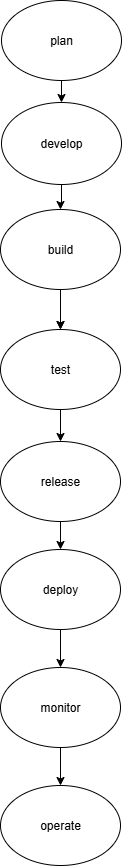

The diagram above was exported from draw.io. Its source (the exported page's mxGraphModel, read from the mxfile embedded in the PNG):
<mxGraphModel dx="1034" dy="540" grid="1" gridSize="10" guides="1" tooltips="1" connect="1" arrows="1" fold="1" page="1" pageScale="1" pageWidth="850" pageHeight="1100" math="0" shadow="0">
  <root>
    <mxCell id="0" />
    <mxCell id="1" parent="0" />
    <mxCell id="Nr3dFcfWALeVG4TjlSHD-8" value="" style="edgeStyle=orthogonalEdgeStyle;rounded=0;orthogonalLoop=1;jettySize=auto;html=1;" edge="1" parent="1" source="Nr3dFcfWALeVG4TjlSHD-1" target="Nr3dFcfWALeVG4TjlSHD-7">
      <mxGeometry relative="1" as="geometry" />
    </mxCell>
    <mxCell id="Nr3dFcfWALeVG4TjlSHD-1" value="plan" style="ellipse;whiteSpace=wrap;html=1;" vertex="1" parent="1">
      <mxGeometry x="365" y="41" width="120" height="80" as="geometry" />
    </mxCell>
    <mxCell id="Nr3dFcfWALeVG4TjlSHD-10" value="" style="edgeStyle=orthogonalEdgeStyle;rounded=0;orthogonalLoop=1;jettySize=auto;html=1;" edge="1" parent="1" source="Nr3dFcfWALeVG4TjlSHD-2" target="Nr3dFcfWALeVG4TjlSHD-6">
      <mxGeometry relative="1" as="geometry" />
    </mxCell>
    <mxCell id="Nr3dFcfWALeVG4TjlSHD-11" value="" style="edgeStyle=orthogonalEdgeStyle;rounded=0;orthogonalLoop=1;jettySize=auto;html=1;" edge="1" parent="1" source="Nr3dFcfWALeVG4TjlSHD-2" target="Nr3dFcfWALeVG4TjlSHD-6">
      <mxGeometry relative="1" as="geometry" />
    </mxCell>
    <mxCell id="Nr3dFcfWALeVG4TjlSHD-2" value="build" style="ellipse;whiteSpace=wrap;html=1;" vertex="1" parent="1">
      <mxGeometry x="364" y="250" width="120" height="80" as="geometry" />
    </mxCell>
    <mxCell id="Nr3dFcfWALeVG4TjlSHD-17" value="" style="edgeStyle=orthogonalEdgeStyle;rounded=0;orthogonalLoop=1;jettySize=auto;html=1;" edge="1" parent="1" source="Nr3dFcfWALeVG4TjlSHD-3" target="Nr3dFcfWALeVG4TjlSHD-16">
      <mxGeometry relative="1" as="geometry" />
    </mxCell>
    <mxCell id="Nr3dFcfWALeVG4TjlSHD-3" value="monitor" style="ellipse;whiteSpace=wrap;html=1;" vertex="1" parent="1">
      <mxGeometry x="364" y="708" width="120" height="80" as="geometry" />
    </mxCell>
    <mxCell id="Nr3dFcfWALeVG4TjlSHD-15" value="" style="edgeStyle=orthogonalEdgeStyle;rounded=0;orthogonalLoop=1;jettySize=auto;html=1;" edge="1" parent="1" source="Nr3dFcfWALeVG4TjlSHD-4" target="Nr3dFcfWALeVG4TjlSHD-3">
      <mxGeometry relative="1" as="geometry" />
    </mxCell>
    <mxCell id="Nr3dFcfWALeVG4TjlSHD-4" value="deploy" style="ellipse;whiteSpace=wrap;html=1;" vertex="1" parent="1">
      <mxGeometry x="364" y="590" width="120" height="80" as="geometry" />
    </mxCell>
    <mxCell id="Nr3dFcfWALeVG4TjlSHD-14" value="" style="edgeStyle=orthogonalEdgeStyle;rounded=0;orthogonalLoop=1;jettySize=auto;html=1;" edge="1" parent="1" source="Nr3dFcfWALeVG4TjlSHD-5" target="Nr3dFcfWALeVG4TjlSHD-4">
      <mxGeometry relative="1" as="geometry" />
    </mxCell>
    <mxCell id="Nr3dFcfWALeVG4TjlSHD-5" value="release" style="ellipse;whiteSpace=wrap;html=1;" vertex="1" parent="1">
      <mxGeometry x="364" y="482" width="120" height="80" as="geometry" />
    </mxCell>
    <mxCell id="Nr3dFcfWALeVG4TjlSHD-13" value="" style="edgeStyle=orthogonalEdgeStyle;rounded=0;orthogonalLoop=1;jettySize=auto;html=1;" edge="1" parent="1" source="Nr3dFcfWALeVG4TjlSHD-6" target="Nr3dFcfWALeVG4TjlSHD-5">
      <mxGeometry relative="1" as="geometry" />
    </mxCell>
    <mxCell id="Nr3dFcfWALeVG4TjlSHD-6" value="test" style="ellipse;whiteSpace=wrap;html=1;" vertex="1" parent="1">
      <mxGeometry x="364" y="370" width="120" height="80" as="geometry" />
    </mxCell>
    <mxCell id="Nr3dFcfWALeVG4TjlSHD-9" value="" style="edgeStyle=orthogonalEdgeStyle;rounded=0;orthogonalLoop=1;jettySize=auto;html=1;" edge="1" parent="1" source="Nr3dFcfWALeVG4TjlSHD-7" target="Nr3dFcfWALeVG4TjlSHD-2">
      <mxGeometry relative="1" as="geometry" />
    </mxCell>
    <mxCell id="Nr3dFcfWALeVG4TjlSHD-7" value="develop" style="ellipse;whiteSpace=wrap;html=1;" vertex="1" parent="1">
      <mxGeometry x="365" y="143" width="120" height="82" as="geometry" />
    </mxCell>
    <mxCell id="Nr3dFcfWALeVG4TjlSHD-16" value="operate" style="ellipse;whiteSpace=wrap;html=1;" vertex="1" parent="1">
      <mxGeometry x="364" y="826" width="120" height="80" as="geometry" />
    </mxCell>
  </root>
</mxGraphModel>